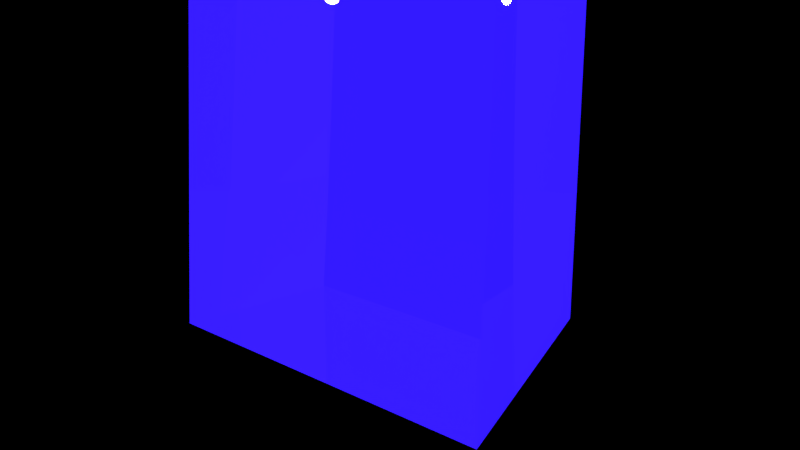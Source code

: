 # Source: Tree.blend  (saved by Blender 2.79.0; exported with 4.5.12 LTS)
import bpy
from mathutils import Matrix  # noqa: F401  (used for matrix-valued properties, if any)

bpy.ops.wm.read_factory_settings(use_empty=True)
scene = bpy.context.scene
scene.name = 'Scene'

# ---- collections
col_collection_1 = bpy.data.collections.new('Collection 1'); scene.collection.children.link(col_collection_1)

# ---- materials (node trees are filled in below, after node groups)
mat_material_001 = bpy.data.materials.new('Material.001')
mat_material_001.alpha_threshold = 0.0
mat_material_001.roughness = 0.5
mat_material_001.line_color = (0.0, 0.0, 0.0, 1.0)

# ---- material node trees
mat_material_001.use_nodes = True; mat_material_001.node_tree.nodes.clear()
_N = mat_material_001.node_tree.nodes; _L = mat_material_001.node_tree.links
n0 = _N.new('ShaderNodeOutputMaterial'); n0.name = 'Material Output'; n0.location = (300, 300)
n1 = _N.new('ShaderNodeMixShader'); n1.name = 'Mix Shader'; n1.location = (10, 300)
n2 = _N.new('ShaderNodeEmission'); n2.name = 'Emission'; n2.location = (-180, 200)
n2.inputs[0].default_value = (0.01961, 0.006022, 0.759, 1.0)
n2.inputs[1].default_value = 2.3
n3 = _N.new('ShaderNodeBsdfGlass'); n3.name = 'Glass BSDF'; n3.location = (-180, 100)
n3.distribution = 'GGX'
n3.inputs[2].default_value = 1.45
_L.new(n1.outputs[0], n0.inputs[0])
_L.new(n2.outputs[0], n1.inputs[1])
_L.new(n3.outputs[0], n1.inputs[2])
n0.is_active_output = True

# ---- world
world_world = bpy.data.worlds.new('World'); scene.world = world_world
world_world.color = (0.0, 0.0, 0.0)
world_world.use_sun_shadow = False
world_world.sun_shadow_jitter_overblur = 0.0
world_world.cycles.sampling_method = 'MANUAL'

# ---- cameras
cam_camera = bpy.data.cameras.new('Camera')
cam_camera.clip_end = 100.0
cam_camera.lens = 35.0
cam_camera.sensor_width = 32.0
cam_camera.sensor_height = 18.0
cam_camera.ortho_scale = 7.314
cam_camera.dof.focus_distance = 0.0

# ---- lights
light_lamp = bpy.data.lights.new('Lamp', 'POINT')
light_lamp.transmission_factor = 0.0
light_lamp.cutoff_distance = 30.0
light_lamp.energy = 1000.0
light_lamp.shadow_buffer_clip_start = 1.001
light_lamp.shadow_soft_size = 0.1
light_lamp.shadow_maximum_resolution = 0.006
light_lamp.use_absolute_resolution = True

# ---- meshes
me_cube_001 = bpy.data.meshes.new('Cube.001')
me_cube_001.from_pydata([(1.462, 1.7, -2.149), (2.289, -1.009, -2.204), (-1.804, -1.964, -2.137), (-1.552, 1.068, -2.115), (0.9389, 0.1442, 29.44), (0.6416, 0.9356, 14.69), (0.3535, 0.1964, 14.89), (0.454, 0.0435, 15.61), (-0.2921, 0.9011, 15.05), (-0.1222, 0.7482, 15.78), (1.088, 0.2827, 14.81), (1.189, 0.1299, 15.53), (0.9505, 0.9874, 14.97), (1.12, 0.8346, 15.69), (-0.6095, 9.721, 17.79), (-0.7794, 9.874, 17.07), (0.4631, 9.96, 16.99), (0.6331, 9.808, 17.71), (0.6902, 8.755, 17.47), (-0.5524, 8.669, 17.55), (-0.7223, 8.822, 16.83), (0.5203, 8.908, 16.75), (0.6616, 9.281, 17.59), (0.4917, 9.434, 16.87), (-0.5809, 9.195, 17.67), (-0.7509, 9.348, 16.95), (0.5738, 0.9612, 15.0), (0.7437, 0.8084, 15.72), (0.8654, 0.2565, 14.83), (0.9659, 0.1037, 15.55), (0.08644, 9.934, 17.01), (0.2564, 9.781, 17.73), (0.1436, 8.882, 16.77), (0.3135, 8.729, 17.5), (0.115, 9.408, 16.89), (0.2849, 9.255, 17.61), (0.1409, 0.9312, 15.02), (0.7099, 0.07359, 15.58), (-0.3465, 9.904, 17.04), (-0.1194, 8.699, 17.53), (-0.148, 9.225, 17.64), (0.3108, 0.7783, 15.75), (0.6095, 0.2264, 14.86), (-0.1766, 9.751, 17.76), (-0.2893, 8.852, 16.8), (-0.3179, 9.378, 16.92), (0.3135, 8.729, 17.5), (0.2849, 9.255, 17.61), (-0.1194, 8.699, 17.53), (-0.148, 9.225, 17.64), (10.35, -1.282, 11.57), (10.33, -1.641, 12.29), (9.572, -1.674, 11.38), (9.427, -1.531, 12.11), (10.37, -0.9475, 11.5), (10.21, -0.9095, 12.23), (9.679, -0.5843, 11.35), (9.534, -0.4416, 12.08), (0.4502, -0.9658, 10.18), (0.5953, -1.108, 9.454), (0.7022, 0.1349, 9.421), (0.557, 0.2776, 10.15), (1.61, 0.1932, 10.38), (1.503, -1.05, 10.41), (1.648, -1.193, 9.68), (1.755, 0.05054, 9.647), (1.083, 0.2354, 10.26), (1.229, 0.09272, 9.534), (0.9766, -1.008, 10.3), (1.122, -1.151, 9.567), (9.646, -0.9612, 11.36), (9.501, -0.8185, 12.09), (10.38, -0.7667, 11.52), (10.24, -1.131, 12.25), (0.6698, -0.242, 9.431), (0.5246, -0.09937, 10.16), (1.723, -0.3264, 9.657), (1.577, -0.1837, 10.39), (1.196, -0.2842, 9.544), (1.051, -0.1415, 10.27), (9.609, -1.394, 11.37), (10.28, -1.386, 12.27), (0.6326, -0.6753, 9.443), (1.54, -0.6169, 10.4), (1.014, -0.5748, 10.28), (9.464, -1.252, 12.1), (10.37, -1.025, 11.55), (0.4874, -0.5326, 10.17), (1.685, -0.7596, 9.669), (1.159, -0.7174, 9.556), (1.577, -0.1837, 10.39), (1.051, -0.1415, 10.27), (1.54, -0.6169, 10.4), (1.014, -0.5748, 10.28), (0.3135, 8.729, 17.5), (0.2849, 9.255, 17.61), (-0.1194, 8.699, 17.53), (-0.148, 9.225, 17.64), (0.5203, 8.908, 16.75), (0.6902, 8.755, 17.47), (0.6616, 9.281, 17.59), (0.4917, 9.434, 16.87), (5.784, 9.582, 15.95), (5.826, 9.544, 16.13), (5.819, 9.674, 16.16), (5.777, 9.712, 15.98), (-0.6325, 13.81, 18.0), (-0.5751, 13.82, 18.0), (-0.5976, 13.84, 17.9), (-0.6551, 13.83, 17.9), (8.028, -1.419, 11.81), (8.173, -1.562, 11.08), (8.135, -0.3296, 11.78), (8.28, -0.4722, 11.05), (8.103, -0.7065, 11.79), (8.248, -0.8492, 11.06), (8.065, -1.14, 11.8), (8.211, -1.282, 11.07), (7.405, -0.271, 11.62), (7.55, -0.4137, 10.89), (7.372, -0.648, 11.63), (7.517, -0.7906, 10.9), (7.335, -1.081, 11.64), (7.48, -1.224, 10.91), (7.298, -1.514, 11.65), (7.443, -1.657, 10.92), (8.471, 4.065, 10.5), (8.436, 4.099, 10.67), (8.259, 4.113, 10.63), (8.294, 4.079, 10.46), (4.507, -0.03892, 11.0), (4.652, -0.1816, 10.27), (4.475, -0.4159, 11.01), (4.62, -0.5585, 10.28), (4.438, -0.8491, 11.02), (4.583, -0.9917, 10.29), (4.4, -1.282, 11.03), (4.546, -1.425, 10.3), (4.978, -1.329, 11.16), (5.123, -1.471, 10.43), (5.085, -0.08519, 11.12), (5.23, -0.2279, 10.39), (5.052, -0.4621, 11.13), (5.198, -0.6048, 10.4), (5.015, -0.8953, 11.14), (5.16, -1.038, 10.41), (3.872, -5.07, 12.86), (3.882, -5.08, 12.81), (3.913, -5.073, 12.87), (3.923, -5.083, 12.82), (-0.06809, -0.2366, 11.59), (-0.01565, -0.1627, 12.33), (-0.8688, -0.7818, 11.63), (-0.8072, -0.6392, 12.37), (-0.04218, 0.5035, 11.52), (0.01026, 0.5774, 12.26), (-0.7754, 0.4615, 11.57), (-0.7138, 0.6042, 12.31), (-9.967, 0.07999, 12.99), (-10.03, -0.06268, 12.25), (-9.936, 1.181, 12.19), (-9.874, 1.323, 12.93), (-8.799, 1.239, 12.86), (-8.893, -0.004356, 12.92), (-8.955, -0.147, 12.18), (-8.861, 1.096, 12.12), (-9.337, 1.281, 12.9), (-9.398, 1.139, 12.16), (-9.43, 0.03782, 12.96), (-9.492, -0.1049, 12.22), (-0.8037, 0.0846, 11.59), (-0.7421, 0.2273, 12.33), (-0.05003, 0.2791, 11.54), (0.002407, 0.353, 12.28), (-9.964, 0.8038, 12.21), (-9.902, 0.9464, 12.95), (-8.889, 0.7194, 12.14), (-8.828, 0.8621, 12.88), (-9.427, 0.7616, 12.17), (-9.365, 0.9043, 12.91), (-0.8363, -0.3486, 11.61), (-0.006622, 0.09513, 12.31), (-9.996, 0.3705, 12.23), (-8.86, 0.4289, 12.9), (-9.398, 0.471, 12.94), (-0.7746, -0.206, 12.35), (-0.05906, 0.02128, 11.57), (-9.935, 0.5132, 12.97), (-8.922, 0.2862, 12.16), (-9.459, 0.3284, 12.2), (-8.828, 0.8621, 12.88), (-9.365, 0.9043, 12.91), (-8.86, 0.4289, 12.9), (-9.398, 0.471, 12.94), (-2.234, -0.5271, 12.47), (-2.296, -0.6698, 11.73), (-2.141, 0.7162, 12.41), (-2.203, 0.5736, 11.67), (-2.169, 0.3393, 12.42), (-2.231, 0.1966, 11.68), (-2.202, -0.09391, 12.45), (-2.263, -0.2366, 11.71), (-2.886, 0.7748, 12.46), (-2.948, 0.6321, 11.72), (-2.915, 0.3978, 12.48), (-2.976, 0.2552, 11.73), (-2.947, -0.03539, 12.5), (-3.009, -0.1781, 11.76), (-2.98, -0.4686, 12.52), (-3.041, -0.6113, 11.78), (-2.626, 6.162, 12.34), (-2.611, 6.197, 12.52), (-2.792, 6.211, 12.53), (-2.807, 6.177, 12.35), (-5.843, 1.007, 13.26), (-5.905, 0.8642, 12.52), (-5.871, 0.63, 13.27), (-5.933, 0.4873, 12.53), (-5.904, 0.1967, 13.3), (-5.965, 0.05407, 12.56), (-5.936, -0.2365, 13.32), (-5.998, -0.3792, 12.58), (-5.347, -0.2828, 12.68), (-5.409, -0.4254, 11.94), (-5.254, 0.9606, 12.62), (-5.315, 0.818, 11.88), (-5.282, 0.5837, 12.64), (-5.343, 0.441, 11.9), (-5.314, 0.1505, 12.66), (-5.376, 0.007798, 11.92), (-7.332, -4.515, 13.99), (-7.337, -4.525, 13.94), (-7.29, -4.518, 13.99), (-7.295, -4.528, 13.94), (-7.321, 1.123, 13.36), (-7.383, 0.9803, 12.62), (-7.349, 0.746, 13.38), (-7.411, 0.6034, 12.63), (-7.382, 0.3128, 13.4), (-7.444, 0.1701, 12.66), (-7.415, -0.1204, 13.42), (-7.476, -0.2631, 12.68), (-8.06, 1.181, 12.81), (-8.122, 1.038, 12.07), (-8.089, 0.8041, 12.83), (-8.15, 0.6614, 12.09), (-8.121, 0.3708, 12.85), (-8.183, 0.2282, 12.11), (-8.154, -0.06239, 12.87), (-8.215, -0.2051, 12.13), (-6.732, 3.565, 12.73), (-6.719, 3.594, 12.88), (-6.87, 3.606, 12.89), (-6.883, 3.577, 12.74), (14.14, -1.428, 12.58), (15.74, -1.408, 14.58), (16.26, -0.689, 15.04), (16.42, -0.7269, 14.31), (14.25, -0.9319, 12.36), (16.34, -1.166, 15.08), (14.24, -1.19, 12.38), (16.29, -0.9108, 15.06), (12.44, -0.9921, 12.74), (12.85, -1.28, 12.85), (12.36, -0.5153, 12.7), (12.53, -0.5533, 11.98), (12.56, -1.118, 12.02), (12.9, -1.375, 12.31), (12.57, -0.8603, 12.0), (12.4, -0.7371, 12.72), (11.36, -1.189, 12.51), (11.45, -0.7504, 11.74), (11.45, -1.329, 11.8), (11.4, -1.444, 12.53), (11.29, -0.7124, 12.46), (11.46, -1.071, 11.78), (11.48, -0.8135, 11.76), (11.32, -0.9343, 12.48)], [], [(0, 1, 2, 3), (0, 5, 4, 1), (1, 4, 2), (2, 4, 3), (4, 5, 0, 3), (6, 7, 9, 8), (35, 22, 17, 31), (12, 13, 11, 10), (42, 37, 7, 6), (26, 12, 10, 28), (41, 9, 7, 37), (30, 31, 17, 16), (25, 24, 14, 15), (22, 23, 16, 17), (45, 25, 15, 38), (36, 8, 20, 44), (13, 12, 21, 18), (8, 9, 19, 20), (27, 13, 18, 33), (44, 20, 25, 45), (23, 22, 100, 101), (20, 19, 24, 25), (33, 18, 22, 35), (35, 40, 49, 47), (21, 32, 34, 23), (41, 27, 33, 39), (12, 26, 32, 21), (23, 34, 30, 16), (31, 30, 108, 107), (13, 27, 29, 11), (36, 26, 28, 42), (10, 11, 29, 28), (40, 35, 31, 43), (24, 40, 43, 14), (8, 36, 42, 6), (15, 14, 43, 38), (9, 41, 39, 19), (19, 39, 40, 24), (32, 44, 45, 34), (26, 36, 44, 32), (34, 45, 38, 30), (27, 41, 37, 29), (28, 29, 37, 42), (48, 46, 94, 96), (39, 33, 46, 48), (40, 39, 48, 49), (33, 35, 47, 46), (50, 51, 53, 52), (79, 66, 61, 75), (56, 57, 55, 54), (267, 266, 260, 254), (70, 56, 54, 72), (85, 53, 51, 81), (74, 75, 61, 60), (69, 68, 58, 59), (66, 67, 60, 61), (89, 69, 59, 82), (135, 137, 64, 88), (130, 131, 65, 62), (137, 136, 63, 64), (132, 130, 62, 77), (88, 64, 69, 89), (62, 65, 67, 66), (64, 63, 68, 69), (77, 62, 66, 79), (79, 84, 93, 91), (65, 76, 78, 67), (134, 132, 77, 83), (131, 133, 76, 65), (67, 78, 74, 60), (82, 87, 75, 74), (57, 71, 73, 55), (80, 70, 72, 86), (265, 264, 256, 257), (84, 79, 75, 87), (68, 84, 87, 58), (52, 80, 86, 50), (59, 58, 87, 82), (136, 134, 83, 63), (63, 83, 84, 68), (76, 88, 89, 78), (133, 135, 88, 76), (78, 89, 82, 74), (71, 85, 81, 73), (262, 263, 255, 259), (92, 90, 91, 93), (83, 77, 90, 92), (84, 83, 92, 93), (77, 79, 91, 90), (96, 94, 95, 97), (47, 49, 97, 95), (46, 47, 95, 94), (49, 48, 96, 97), (99, 98, 102, 103), (21, 23, 101, 98), (18, 21, 98, 99), (22, 18, 99, 100), (103, 102, 105, 104), (101, 100, 104, 105), (100, 99, 103, 104), (98, 101, 105, 102), (109, 106, 107, 108), (30, 38, 109, 108), (43, 31, 107, 106), (38, 43, 106, 109), (70, 80, 117, 115), (53, 85, 116, 110), (56, 70, 115, 113), (85, 71, 114, 116), (71, 57, 112, 114), (52, 53, 110, 111), (57, 56, 113, 112), (80, 52, 111, 117), (115, 117, 123, 121), (110, 116, 122, 124), (113, 115, 121, 119), (116, 114, 120, 122), (114, 112, 118, 120), (111, 110, 124, 125), (118, 112, 127, 128), (117, 111, 125, 123), (127, 126, 129, 128), (112, 113, 126, 127), (119, 118, 128, 129), (113, 119, 129, 126), (143, 145, 135, 133), (138, 144, 134, 136), (141, 143, 133, 131), (144, 142, 132, 134), (142, 140, 130, 132), (137, 139, 149, 147), (140, 141, 131, 130), (145, 139, 137, 135), (123, 125, 139, 145), (118, 119, 141, 140), (125, 124, 138, 139), (120, 118, 140, 142), (122, 120, 142, 144), (119, 121, 143, 141), (124, 122, 144, 138), (121, 123, 145, 143), (149, 148, 146, 147), (139, 138, 148, 149), (136, 137, 147, 146), (138, 136, 146, 148), (150, 151, 153, 152), (179, 166, 161, 175), (156, 157, 155, 154), (186, 181, 151, 150), (170, 156, 154, 172), (185, 153, 151, 181), (174, 175, 161, 160), (169, 168, 158, 159), (166, 167, 160, 161), (189, 169, 159, 182), (247, 249, 164, 188), (242, 243, 165, 162), (249, 248, 163, 164), (244, 242, 162, 177), (188, 164, 169, 189), (162, 165, 167, 166), (164, 163, 168, 169), (177, 162, 166, 179), (179, 184, 193, 191), (165, 176, 178, 167), (246, 244, 177, 183), (243, 245, 176, 165), (167, 178, 174, 160), (182, 187, 175, 174), (157, 171, 173, 155), (180, 170, 172, 186), (154, 155, 173, 172), (184, 179, 175, 187), (168, 184, 187, 158), (152, 180, 186, 150), (159, 158, 187, 182), (248, 246, 183, 163), (163, 183, 184, 168), (176, 188, 189, 178), (245, 247, 188, 176), (178, 189, 182, 174), (171, 185, 181, 173), (172, 173, 181, 186), (192, 190, 191, 193), (183, 177, 190, 192), (184, 183, 192, 193), (177, 179, 191, 190), (170, 180, 201, 199), (153, 185, 200, 194), (156, 170, 199, 197), (185, 171, 198, 200), (171, 157, 196, 198), (152, 153, 194, 195), (157, 156, 197, 196), (180, 152, 195, 201), (199, 201, 207, 205), (194, 200, 206, 208), (197, 199, 205, 203), (200, 198, 204, 206), (198, 196, 202, 204), (195, 194, 208, 209), (202, 196, 211, 212), (201, 195, 209, 207), (211, 210, 213, 212), (196, 197, 210, 211), (203, 202, 212, 213), (197, 203, 213, 210), (227, 229, 219, 217), (222, 228, 218, 220), (225, 227, 217, 215), (228, 226, 216, 218), (226, 224, 214, 216), (221, 223, 233, 231), (224, 225, 215, 214), (229, 223, 221, 219), (207, 209, 223, 229), (202, 203, 225, 224), (209, 208, 222, 223), (204, 202, 224, 226), (206, 204, 226, 228), (203, 205, 227, 225), (208, 206, 228, 222), (205, 207, 229, 227), (233, 232, 230, 231), (223, 222, 232, 233), (220, 221, 231, 230), (222, 220, 230, 232), (217, 219, 239, 237), (220, 218, 238, 240), (215, 217, 237, 235), (218, 216, 236, 238), (216, 214, 234, 236), (221, 220, 240, 241), (214, 215, 235, 234), (219, 221, 241, 239), (237, 239, 247, 245), (240, 238, 246, 248), (235, 237, 245, 243), (238, 236, 244, 246), (236, 234, 242, 244), (241, 240, 248, 249), (242, 234, 251, 252), (239, 241, 249, 247), (251, 250, 253, 252), (234, 235, 250, 251), (243, 242, 252, 253), (235, 243, 253, 250), (260, 259, 255, 254), (257, 256, 261, 258), (258, 261, 259, 260), (266, 268, 258, 260), (263, 267, 254, 255), (268, 265, 257, 258), (264, 269, 261, 256), (269, 262, 259, 261), (277, 270, 262, 269), (274, 277, 269, 264), (276, 271, 265, 268), (273, 272, 267, 263), (275, 276, 268, 266), (270, 273, 263, 262), (271, 274, 264, 265), (272, 275, 266, 267), (50, 86, 275, 272), (54, 55, 274, 271), (81, 51, 273, 270), (86, 72, 276, 275), (51, 50, 272, 273), (72, 54, 271, 276), (55, 73, 277, 274), (73, 81, 270, 277)])
me_cube_001.materials.append(mat_material_001)
me_cube_001.use_remesh_preserve_volume = False
me_cube_001.use_remesh_preserve_attributes = False
me_cube_001.use_mirror_vertex_groups = False
me_cube_001.update()

# ---- objects
ob_lamp = bpy.data.objects.new('Lamp', light_lamp)
ob_camera = bpy.data.objects.new('Camera', cam_camera)
ob_tree = bpy.data.objects.new('Tree', me_cube_001)

# ---- transforms, parenting, visibility, modifiers, constraints
ob_lamp.location = (-1.074, 0.6737, 3.993)
ob_lamp.rotation_euler = (0.6503, 0.05522, 1.866)
ob_lamp.lock_rotations_4d = False
ob_lamp.empty_display_type = 'ARROWS'
ob_lamp.color = (0.0, 0.0, 0.0, 0.0)
ob_lamp.lineart.crease_threshold = 0.0
ob_camera.location = (6.954, -6.511, 6.111)
ob_camera.rotation_euler = (1.109, 0.0, 0.8149)
ob_camera.lock_rotations_4d = False
ob_camera.empty_display_type = 'ARROWS'
ob_camera.color = (0.0, 0.0, 0.0, 0.0)
ob_camera.display_type = 'WIRE'
ob_camera.lineart.crease_threshold = 0.0
ob_tree.location = (0.0, 0.0, 2.116)
ob_tree.lock_rotations_4d = False
ob_tree.empty_display_type = 'ARROWS'
ob_tree.lineart.crease_threshold = 0.0

# ---- collection membership
col_collection_1.objects.link(ob_lamp)
col_collection_1.objects.link(ob_camera)
col_collection_1.objects.link(ob_tree)

# ---- scene / render settings (as saved in the file)
scene.camera = ob_camera
scene.frame_start = 1; scene.frame_end = 250; scene.frame_set(1)
scene.render.engine = 'CYCLES'
scene.render.resolution_percentage = 50
scene.render.dither_intensity = 0.0
scene.cycles.use_denoising = False
scene.cycles.samples = 128
scene.cycles.sampling_pattern = 'TABULATED_SOBOL'
scene.cycles.use_adaptive_sampling = False
scene.cycles.use_light_tree = False
scene.cycles.blur_glossy = 0.0
scene.cycles.sample_clamp_indirect = 0.0
scene.cycles.bake_type = 'ROUGHNESS'
scene.view_settings.view_transform = 'Standard'
bpy.context.view_layer.update()
